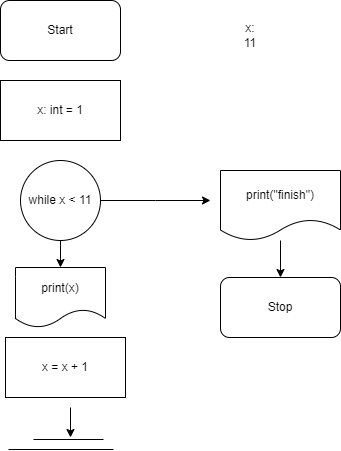

The diagram above was exported from draw.io. Its source (the exported page's mxGraphModel, read from the mxfile embedded in the PNG):
<mxGraphModel dx="1674" dy="772" grid="1" gridSize="10" guides="1" tooltips="1" connect="1" arrows="1" fold="1" page="1" pageScale="1" pageWidth="850" pageHeight="1100" math="0" shadow="0">
  <root>
    <mxCell id="0" />
    <mxCell id="1" parent="0" />
    <mxCell id="pscRUcZhTwgnnduImwL--1" value="Start" style="rounded=1;whiteSpace=wrap;html=1;" parent="1" vertex="1">
      <mxGeometry x="140" y="50" width="120" height="60" as="geometry" />
    </mxCell>
    <mxCell id="pscRUcZhTwgnnduImwL--2" value="Stop" style="rounded=1;whiteSpace=wrap;html=1;" parent="1" vertex="1">
      <mxGeometry x="360" y="327" width="120" height="60" as="geometry" />
    </mxCell>
    <mxCell id="pscRUcZhTwgnnduImwL--3" value="x: int = 1" style="rounded=0;whiteSpace=wrap;html=1;" parent="1" vertex="1">
      <mxGeometry x="140" y="130" width="120" height="60" as="geometry" />
    </mxCell>
    <mxCell id="pscRUcZhTwgnnduImwL--4" value="x = x + 1" style="rounded=0;whiteSpace=wrap;html=1;" parent="1" vertex="1">
      <mxGeometry x="145" y="387" width="120" height="60" as="geometry" />
    </mxCell>
    <mxCell id="pscRUcZhTwgnnduImwL--5" value="print(x)" style="shape=document;whiteSpace=wrap;html=1;boundedLbl=1;" parent="1" vertex="1">
      <mxGeometry x="155" y="317" width="90" height="60" as="geometry" />
    </mxCell>
    <mxCell id="pscRUcZhTwgnnduImwL--17" value="" style="edgeStyle=orthogonalEdgeStyle;rounded=0;orthogonalLoop=1;jettySize=auto;html=1;" parent="1" source="pscRUcZhTwgnnduImwL--13" target="pscRUcZhTwgnnduImwL--5" edge="1">
      <mxGeometry relative="1" as="geometry" />
    </mxCell>
    <mxCell id="pscRUcZhTwgnnduImwL--18" style="edgeStyle=orthogonalEdgeStyle;rounded=0;orthogonalLoop=1;jettySize=auto;html=1;" parent="1" source="pscRUcZhTwgnnduImwL--13" edge="1">
      <mxGeometry relative="1" as="geometry">
        <mxPoint x="349.9999999999998" y="249.9999999999999" as="targetPoint" />
      </mxGeometry>
    </mxCell>
    <mxCell id="pscRUcZhTwgnnduImwL--13" value="while x &amp;lt; 11" style="ellipse;whiteSpace=wrap;html=1;aspect=fixed;" parent="1" vertex="1">
      <mxGeometry x="160" y="210" width="80" height="80" as="geometry" />
    </mxCell>
    <mxCell id="pscRUcZhTwgnnduImwL--14" value="" style="endArrow=none;html=1;rounded=0;" parent="1" edge="1">
      <mxGeometry width="50" height="50" relative="1" as="geometry">
        <mxPoint x="173" y="489" as="sourcePoint" />
        <mxPoint x="243" y="489" as="targetPoint" />
      </mxGeometry>
    </mxCell>
    <mxCell id="pscRUcZhTwgnnduImwL--15" value="" style="endArrow=none;html=1;rounded=0;" parent="1" edge="1">
      <mxGeometry width="50" height="50" relative="1" as="geometry">
        <mxPoint x="148" y="499" as="sourcePoint" />
        <mxPoint x="253" y="499" as="targetPoint" />
      </mxGeometry>
    </mxCell>
    <mxCell id="pscRUcZhTwgnnduImwL--16" value="" style="endArrow=classic;html=1;rounded=0;" parent="1" edge="1">
      <mxGeometry width="50" height="50" relative="1" as="geometry">
        <mxPoint x="210" y="457" as="sourcePoint" />
        <mxPoint x="210" y="487" as="targetPoint" />
      </mxGeometry>
    </mxCell>
    <mxCell id="pscRUcZhTwgnnduImwL--20" value="" style="edgeStyle=orthogonalEdgeStyle;rounded=0;orthogonalLoop=1;jettySize=auto;html=1;" parent="1" source="pscRUcZhTwgnnduImwL--19" target="pscRUcZhTwgnnduImwL--2" edge="1">
      <mxGeometry relative="1" as="geometry" />
    </mxCell>
    <mxCell id="pscRUcZhTwgnnduImwL--19" value="print(&quot;finish&quot;)" style="shape=document;whiteSpace=wrap;html=1;boundedLbl=1;" parent="1" vertex="1">
      <mxGeometry x="360" y="220" width="120" height="70" as="geometry" />
    </mxCell>
    <mxCell id="pscRUcZhTwgnnduImwL--21" value="x:&lt;br&gt;11" style="text;html=1;align=center;verticalAlign=middle;whiteSpace=wrap;rounded=0;" parent="1" vertex="1">
      <mxGeometry x="360" y="70" width="60" height="30" as="geometry" />
    </mxCell>
  </root>
</mxGraphModel>